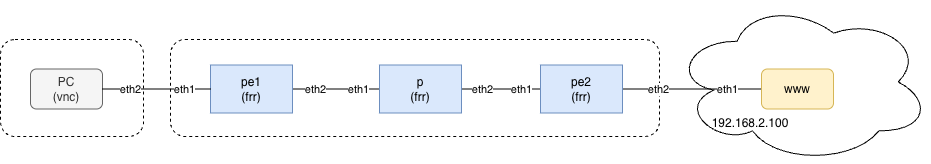

The diagram above was exported from draw.io. Its source (the exported page's mxGraphModel, read from the mxfile embedded in the PNG):
<mxGraphModel dx="1018" dy="749" grid="0" gridSize="10" guides="1" tooltips="1" connect="1" arrows="1" fold="1" page="1" pageScale="1" pageWidth="965" pageHeight="777.5" background="none" math="0" shadow="0">
  <root>
    <mxCell id="0" />
    <mxCell id="1" parent="0" />
    <mxCell id="2igNbo2MxOAqVMGyMljn-15" parent="1" style="rounded=1;whiteSpace=wrap;html=1;fillColor=none;dashed=1;" value="" vertex="1">
      <mxGeometry height="97" width="143" x="26" y="175" as="geometry" />
    </mxCell>
    <mxCell id="2igNbo2MxOAqVMGyMljn-20" parent="1" style="ellipse;shape=cloud;whiteSpace=wrap;html=1;fillColor=none;" value="" vertex="1">
      <mxGeometry height="163" width="258" x="698" y="136" as="geometry" />
    </mxCell>
    <mxCell id="2igNbo2MxOAqVMGyMljn-14" parent="1" style="rounded=1;whiteSpace=wrap;html=1;fillColor=none;dashed=1;" value="" vertex="1">
      <mxGeometry height="97" width="489" x="196" y="175" as="geometry" />
    </mxCell>
    <object label="" src_label="eth2" trgt_label="eth1" source="clab-frr-frr1" target="clab-frr-frr2" id="link_id:link:clab-frr-frr1:eth2:clab-frr-frr2:eth1">
      <mxCell edge="1" parent="1" source="2igNbo2MxOAqVMGyMljn-2" style="endArrow=none;jumpStyle=gap;" target="2igNbo2MxOAqVMGyMljn-4">
        <mxGeometry relative="1" as="geometry">
          <mxPoint x="308" y="227.7268041237113" as="sourcePoint" />
          <mxPoint x="427" y="225.2731958762887" as="targetPoint" />
        </mxGeometry>
      </mxCell>
    </object>
    <mxCell id="link_id:link:clab-frr-frr1:eth2:clab-frr-frr2:eth1-src" connectable="0" parent="link_id:link:clab-frr-frr1:eth2:clab-frr-frr2:eth1" style="edgeLabel;html=1;align=center;verticalAlign=middle;resizable=0;points=[];;" value="eth2" vertex="1">
      <mxGeometry relative="1" x="-0.5" as="geometry">
        <mxPoint as="offset" />
      </mxGeometry>
    </mxCell>
    <mxCell id="link_id:link:clab-frr-frr1:eth2:clab-frr-frr2:eth1-trgt" connectable="0" parent="link_id:link:clab-frr-frr1:eth2:clab-frr-frr2:eth1" style="edgeLabel;html=1;align=center;verticalAlign=middle;resizable=0;points=[];;" value="eth1" vertex="1">
      <mxGeometry relative="-1" x="0.5" as="geometry">
        <mxPoint as="offset" />
      </mxGeometry>
    </mxCell>
    <object label="" src_label="eth2" trgt_label="eth2" source="clab-frr-frr2" target="clab-frr-frr3" id="link_id:link:clab-frr-frr2:eth2:clab-frr-frr3:eth2">
      <mxCell edge="1" parent="1" source="2igNbo2MxOAqVMGyMljn-4" style="endArrow=none;jumpStyle=gap;" target="2igNbo2MxOAqVMGyMljn-5">
        <mxGeometry relative="1" as="geometry">
          <mxPoint x="502" y="224.5" as="sourcePoint" />
          <mxPoint x="616" y="224.5" as="targetPoint" />
        </mxGeometry>
      </mxCell>
    </object>
    <mxCell id="link_id:link:clab-frr-frr2:eth2:clab-frr-frr3:eth2-src" connectable="0" parent="link_id:link:clab-frr-frr2:eth2:clab-frr-frr3:eth2" style="edgeLabel;html=1;align=center;verticalAlign=middle;resizable=0;points=[];;" value="eth2" vertex="1">
      <mxGeometry relative="1" x="-0.5" as="geometry">
        <mxPoint as="offset" />
      </mxGeometry>
    </mxCell>
    <mxCell id="link_id:link:clab-frr-frr2:eth2:clab-frr-frr3:eth2-trgt" connectable="0" parent="link_id:link:clab-frr-frr2:eth2:clab-frr-frr3:eth2" style="edgeLabel;html=1;align=center;verticalAlign=middle;resizable=0;points=[];;" value="eth1" vertex="1">
      <mxGeometry relative="-1" x="0.5" as="geometry">
        <mxPoint as="offset" />
      </mxGeometry>
    </mxCell>
    <object label="" src_label="eth1" trgt_label="eth1" source="clab-frr-frr3" target="clab-frr-pc2" id="link_id:link:clab-frr-frr3:eth1:clab-frr-pc2:eth1">
      <mxCell edge="1" parent="1" source="2igNbo2MxOAqVMGyMljn-5" style="endArrow=none;jumpStyle=gap;" target="2igNbo2MxOAqVMGyMljn-3">
        <mxGeometry relative="1" as="geometry">
          <mxPoint x="691" y="225.3379888268156" as="sourcePoint" />
          <mxPoint x="731" y="224.5" as="targetPoint" />
        </mxGeometry>
      </mxCell>
    </object>
    <mxCell id="link_id:link:clab-frr-frr3:eth1:clab-frr-pc2:eth1-src" connectable="0" parent="link_id:link:clab-frr-frr3:eth1:clab-frr-pc2:eth1" style="edgeLabel;html=1;align=center;verticalAlign=middle;resizable=0;points=[];;" value="eth2" vertex="1">
      <mxGeometry relative="1" x="-0.5" as="geometry">
        <mxPoint as="offset" />
      </mxGeometry>
    </mxCell>
    <mxCell id="link_id:link:clab-frr-frr3:eth1:clab-frr-pc2:eth1-trgt" connectable="0" parent="link_id:link:clab-frr-frr3:eth1:clab-frr-pc2:eth1" style="edgeLabel;html=1;align=center;verticalAlign=middle;resizable=0;points=[];;" value="eth1" vertex="1">
      <mxGeometry relative="-1" x="0.5" as="geometry">
        <mxPoint as="offset" />
      </mxGeometry>
    </mxCell>
    <mxCell id="2igNbo2MxOAqVMGyMljn-1" parent="1" style="rounded=1;whiteSpace=wrap;html=1;fillColor=#f5f5f5;strokeColor=#666666;fontColor=#333333;" value="PC&lt;div&gt;(vnc)&lt;/div&gt;" vertex="1">
      <mxGeometry height="40" width="72" x="56" y="204.5" as="geometry" />
    </mxCell>
    <mxCell id="2igNbo2MxOAqVMGyMljn-2" parent="1" style="rounded=0;whiteSpace=wrap;html=1;fillColor=#dae8fc;strokeColor=#6c8ebf;" value="pe1&lt;div&gt;(frr)&lt;/div&gt;" vertex="1">
      <mxGeometry height="48" width="82" x="236" y="200.5" as="geometry" />
    </mxCell>
    <mxCell id="2igNbo2MxOAqVMGyMljn-3" parent="1" style="rounded=1;whiteSpace=wrap;html=1;fillColor=#fff2cc;strokeColor=#d6b656;" value="www" vertex="1">
      <mxGeometry height="40" width="72" x="787" y="204.5" as="geometry" />
    </mxCell>
    <mxCell id="2igNbo2MxOAqVMGyMljn-4" parent="1" style="rounded=0;whiteSpace=wrap;html=1;fillColor=#dae8fc;strokeColor=#6c8ebf;" value="p&lt;div&gt;(frr)&lt;/div&gt;" vertex="1">
      <mxGeometry height="48" width="82" x="405" y="200.5" as="geometry" />
    </mxCell>
    <mxCell id="2igNbo2MxOAqVMGyMljn-5" parent="1" style="rounded=0;whiteSpace=wrap;html=1;fillColor=#dae8fc;strokeColor=#6c8ebf;" value="pe2&lt;div&gt;(frr)&lt;/div&gt;" vertex="1">
      <mxGeometry height="48" width="82" x="566" y="200.5" as="geometry" />
    </mxCell>
    <object label="" src_label="eth1" trgt_label="eth1" source="clab-frr-pc1" target="clab-frr-frr1" id="2igNbo2MxOAqVMGyMljn-7">
      <mxCell edge="1" parent="1" source="2igNbo2MxOAqVMGyMljn-1" style="endArrow=none;jumpStyle=gap;" target="2igNbo2MxOAqVMGyMljn-2">
        <mxGeometry relative="1" as="geometry">
          <mxPoint x="145" y="224.5" as="sourcePoint" />
          <mxPoint x="160" y="394" as="targetPoint" />
        </mxGeometry>
      </mxCell>
    </object>
    <mxCell id="2igNbo2MxOAqVMGyMljn-8" connectable="0" parent="2igNbo2MxOAqVMGyMljn-7" style="edgeLabel;html=1;align=center;verticalAlign=middle;resizable=0;points=[];;" value="eth2" vertex="1">
      <mxGeometry relative="1" x="-0.5" as="geometry">
        <mxPoint as="offset" />
      </mxGeometry>
    </mxCell>
    <mxCell id="2igNbo2MxOAqVMGyMljn-9" connectable="0" parent="2igNbo2MxOAqVMGyMljn-7" style="edgeLabel;html=1;align=center;verticalAlign=middle;resizable=0;points=[];;" value="eth1" vertex="1">
      <mxGeometry relative="-1" x="0.5" as="geometry">
        <mxPoint as="offset" />
      </mxGeometry>
    </mxCell>
    <mxCell id="2igNbo2MxOAqVMGyMljn-21" parent="1" style="text;html=1;whiteSpace=wrap;strokeColor=none;fillColor=none;align=center;verticalAlign=middle;rounded=0;" value="192.168.2.100" vertex="1">
      <mxGeometry height="26" width="98" x="727" y="246" as="geometry" />
    </mxCell>
  </root>
</mxGraphModel>